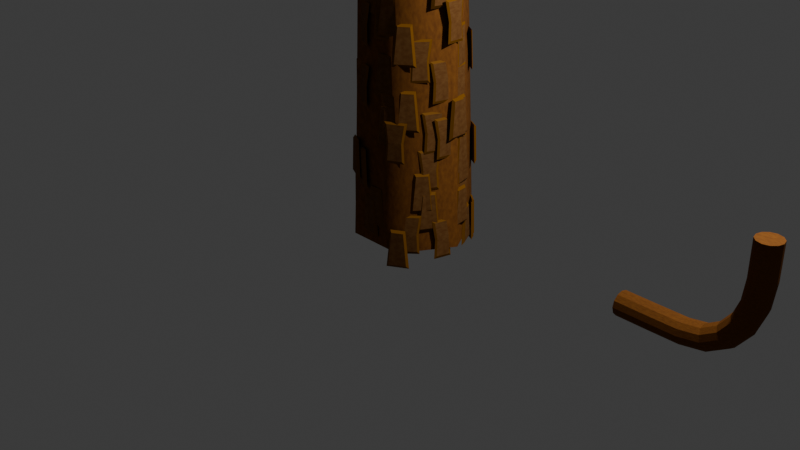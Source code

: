 # Source: Trees.blend  (saved by Blender 4.0.36; exported with 4.5.12 LTS)
import bpy
from mathutils import Matrix  # noqa: F401  (used for matrix-valued properties, if any)

bpy.ops.wm.read_factory_settings(use_empty=True)
scene = bpy.context.scene
scene.name = 'Scene'

# ---- collections
col_collection = bpy.data.collections.new('Collection'); scene.collection.children.link(col_collection)
col_trunkdetailchunks = bpy.data.collections.new('TrunkDetailChunks'); scene.collection.children.link(col_trunkdetailchunks)

# ---- materials (node trees are filled in below, after node groups)
mat_trunkvar1 = bpy.data.materials.new('TrunkVar1')
mat_trunkvar1.use_transparent_shadow = False
mat_trunkvar1_001 = bpy.data.materials.new('TrunkVar1.001')
mat_trunkvar1_001.use_transparent_shadow = False
mat_material = bpy.data.materials.new('Material')
mat_material.alpha_threshold = 0.0
mat_material.use_transparent_shadow = False
mat_material.roughness = 0.5
mat_material.line_color = (0.0, 0.0, 0.0, 1.0)

# ---- node groups
ng_geometry_nodes = bpy.data.node_groups.new('Geometry Nodes', 'GeometryNodeTree')
_s = ng_geometry_nodes.interface.new_socket(name='Geometry', in_out='OUTPUT', socket_type='NodeSocketGeometry')
_s = ng_geometry_nodes.interface.new_socket(name='Geometry', in_out='INPUT', socket_type='NodeSocketGeometry')
ng_geometry_nodes.is_modifier = True
# nodes of 'Geometry Nodes' reference scene objects; filled in after objects exist

# ---- material node trees
mat_trunkvar1.use_nodes = True; mat_trunkvar1.node_tree.nodes.clear()
_N = mat_trunkvar1.node_tree.nodes; _L = mat_trunkvar1.node_tree.links
n0 = _N.new('ShaderNodeTexNoise'); n0.name = 'Noise Texture'; n0.location = (-875, 494)
n0.inputs[2].default_value = 35.4
n1 = _N.new('ShaderNodeMapping'); n1.name = 'Mapping'; n1.location = (-1085, 512)
n1.inputs[3].default_value = (1.0, 1.0, 6.0)
n2 = _N.new('ShaderNodeBsdfPrincipled'); n2.name = 'Principled BSDF'; n2.location = (-334, 466)
n2.inputs[2].default_value = 0.8227
n2.inputs[3].default_value = 1.45
n2.inputs[13].default_value = 0.07727
n3 = _N.new('ShaderNodeOutputMaterial'); n3.name = 'Material Output'; n3.location = (-44, 466)
n4 = _N.new('ShaderNodeTexCoord'); n4.name = 'Texture Coordinate'; n4.location = (-1314, 512)
n5 = _N.new('ShaderNodeValToRGB'); n5.name = 'Color Ramp'; n5.location = (-659, 502)
while len(n5.color_ramp.elements) > 1: n5.color_ramp.elements.remove(n5.color_ramp.elements[-1])
n5.color_ramp.elements[0].position = 0.0; n5.color_ramp.elements[0].color = (0.08793, 0.02836, 0.006973, 1.0)
_e = n5.color_ramp.elements.new(1.0); _e.color = (0.2316, 0.08494, 0.01502, 1.0)
_L.new(n2.outputs[0], n3.inputs[0])
_L.new(n0.outputs[0], n5.inputs[0])
_L.new(n5.outputs[0], n2.inputs[0])
_L.new(n4.outputs[0], n1.inputs[0])
_L.new(n1.outputs[0], n0.inputs[0])
n3.is_active_output = True
mat_trunkvar1_001.use_nodes = True; mat_trunkvar1_001.node_tree.nodes.clear()
_N = mat_trunkvar1_001.node_tree.nodes; _L = mat_trunkvar1_001.node_tree.links
n0 = _N.new('ShaderNodeTexNoise'); n0.name = 'Noise Texture'; n0.location = (-875, 494)
n1 = _N.new('ShaderNodeMapping'); n1.name = 'Mapping'; n1.location = (-1085, 512)
n1.inputs[3].default_value = (1.0, 1.0, 6.0)
n2 = _N.new('ShaderNodeBsdfPrincipled'); n2.name = 'Principled BSDF'; n2.location = (-334, 466)
n2.inputs[2].default_value = 0.8227
n2.inputs[3].default_value = 1.45
n2.inputs[13].default_value = 0.07727
n3 = _N.new('ShaderNodeOutputMaterial'); n3.name = 'Material Output'; n3.location = (-44, 466)
n4 = _N.new('ShaderNodeTexCoord'); n4.name = 'Texture Coordinate'; n4.location = (-1314, 512)
n5 = _N.new('ShaderNodeValToRGB'); n5.name = 'Color Ramp'; n5.location = (-659, 502)
while len(n5.color_ramp.elements) > 1: n5.color_ramp.elements.remove(n5.color_ramp.elements[-1])
n5.color_ramp.elements[0].position = 0.0; n5.color_ramp.elements[0].color = (0.08793, 0.02836, 0.006973, 1.0)
_e = n5.color_ramp.elements.new(1.0); _e.color = (0.1828, 0.08624, 0.02524, 1.0)
_L.new(n2.outputs[0], n3.inputs[0])
_L.new(n0.outputs[0], n5.inputs[0])
_L.new(n5.outputs[0], n2.inputs[0])
_L.new(n4.outputs[0], n1.inputs[0])
_L.new(n1.outputs[0], n0.inputs[0])
n3.is_active_output = True
mat_material.use_nodes = True; mat_material.node_tree.nodes.clear()
_N = mat_material.node_tree.nodes; _L = mat_material.node_tree.links
n0 = _N.new('ShaderNodeOutputMaterial'); n0.name = 'Material Output'; n0.location = (300, 300)
n1 = _N.new('ShaderNodeBsdfPrincipled'); n1.name = 'Principled BSDF'; n1.location = (10, 300)
n1.inputs[0].default_value = (0.1622, 0.06103, 0.0, 1.0)
n1.inputs[2].default_value = 0.7136
n1.inputs[3].default_value = 1.45
n1.inputs[13].default_value = 0.1455
_L.new(n1.outputs[0], n0.inputs[0])
n0.is_active_output = True

# ---- world
world_world = bpy.data.worlds.new('World'); scene.world = world_world
world_world.use_nodes = True; world_world.node_tree.nodes.clear()
_N = world_world.node_tree.nodes; _L = world_world.node_tree.links
n0 = _N.new('ShaderNodeOutputWorld'); n0.name = 'World Output'; n0.location = (300, 300)
n1 = _N.new('ShaderNodeBackground'); n1.name = 'Background'; n1.location = (10, 300)
n1.inputs[0].default_value = (0.05088, 0.05088, 0.05088, 1.0)
_L.new(n1.outputs[0], n0.inputs[0])
n0.is_active_output = True
world_world.color = (0.05088, 0.05088, 0.05088)
world_world.use_sun_shadow = False
world_world.sun_shadow_jitter_overblur = 0.0

# ---- cameras
cam_camera = bpy.data.cameras.new('Camera')
cam_camera.clip_end = 100.0
cam_camera.ortho_scale = 7.314

# ---- lights
light_light = bpy.data.lights.new('Light', 'POINT')
light_light.transmission_factor = 0.0
light_light.use_soft_falloff = False
light_light.energy = 1000.0
light_light.shadow_soft_size = 0.1
light_light.shadow_maximum_resolution = 0.006
light_light.use_absolute_resolution = True

# ---- meshes
me_cylinder_003 = bpy.data.meshes.new('Cylinder.003')
me_cylinder_003.from_pydata([(0.0, 1.0, -1.0), (0.0, 1.0, 0.3374), (0.5, 0.866, -1.0), (0.5, 0.866, 0.3374), (0.866, 0.5, -1.0), (0.866, 0.5, 0.3374), (1.0, 0.0, -1.0), (1.0, 0.0, 0.3374), (0.866, -0.5, -1.0), (0.866, -0.5, 0.3374), (0.5, -0.866, -1.0), (0.5, -0.866, 0.3374), (0.0, -1.0, -1.0), (0.0, -1.0, 0.3374), (-0.5, -0.866, -1.0), (-0.5, -0.866, 0.3374), (-0.866, -0.5, -1.0), (-0.866, -0.5, 0.3374), (-1.0, 0.0, -1.0), (-1.0, 0.0, 0.3374), (-0.866, 0.5, -1.0), (-0.866, 0.5, 0.3374), (-0.5, 0.866, -1.0), (-0.5, 0.866, 0.3374), (-3.218e-08, 1.0, -2.62), (0.5, 0.866, -2.62), (0.866, 0.5, -2.62), (1.0, 0.0, -2.62), (0.866, -0.5, -2.62), (0.5, -0.866, -2.62), (-3.218e-08, -1.0, -2.62), (-0.5, -0.866, -2.62), (-0.866, -0.5, -2.62), (-1.0, 0.0, -2.62), (-0.866, 0.5, -2.62), (-0.5, 0.866, -2.62), (-5.122, 1.0, -8.757), (-5.121, 0.866, -9.257), (-5.119, 0.5, -9.623), (-5.119, -5.886e-07, -9.757), (-5.119, -0.5, -9.623), (-5.121, -0.866, -9.257), (-5.122, -1.0, -8.757), (-5.124, -0.866, -8.257), (-5.125, -0.5, -7.891), (-5.126, -6.654e-07, -7.757), (-5.125, 0.5, -7.891), (-5.124, 0.866, -8.257), (-7.91, 1.0, -8.778), (-7.908, 0.866, -9.278), (-7.907, 0.5, -9.644), (-7.907, -1.052e-06, -9.778), (-7.907, -0.5, -9.644), (-7.908, -0.866, -9.278), (-7.91, -1.0, -8.778), (-7.912, -0.866, -8.278), (-7.913, -0.5, -7.912), (-7.914, -1.129e-06, -7.778), (-7.913, 0.5, -7.912), (-7.912, 0.866, -8.278), (0.2756, 0.866, -4.66), (-0.4008, 0.866, -6.468), (-1.537, 0.866, -7.929), (-3.125, 0.866, -8.903), (0.6317, 0.5, -4.744), (-0.08109, 0.5, -6.646), (-1.293, 0.5, -8.202), (-2.995, 0.5, -9.246), (0.7621, -1.498e-09, -4.775), (0.03594, -5.936e-08, -6.712), (-1.204, -1.777e-07, -8.302), (-2.948, -3.567e-07, -9.371), (0.6317, -0.5, -4.744), (-0.08109, -0.5, -6.646), (-1.293, -0.5, -8.202), (-2.995, -0.5, -9.246), (0.2756, -0.866, -4.66), (-0.4008, -0.866, -6.468), (-1.537, -0.866, -7.929), (-3.125, -0.866, -8.903), (-0.2109, -1.0, -4.544), (-0.8376, -1.0, -6.225), (-1.871, -1.0, -7.557), (-3.302, -1.0, -8.436), (-0.6974, -0.866, -4.429), (-1.274, -0.866, -5.981), (-2.205, -0.866, -7.185), (-3.48, -0.866, -7.969), (-1.054, -0.5, -4.344), (-1.594, -0.5, -5.803), (-2.449, -0.5, -6.912), (-3.61, -0.5, -7.626), (-1.184, -5.743e-08, -4.313), (-1.711, -1.545e-07, -5.738), (-2.539, -2.87e-07, -6.812), (-3.657, -4.547e-07, -7.501), (-1.054, 0.5, -4.344), (-1.594, 0.5, -5.803), (-2.449, 0.5, -6.912), (-3.61, 0.5, -7.626), (-0.6974, 0.866, -4.429), (-1.274, 0.866, -5.981), (-2.205, 0.866, -7.185), (-3.48, 0.866, -7.969), (-3.302, 1.0, -8.436), (-1.871, 1.0, -7.557), (-0.8376, 1.0, -6.225), (-0.2109, 1.0, -4.544), (-10.49, 1.0, -8.778), (-10.48, 0.866, -9.278), (-10.48, 0.5, -9.644), (-10.48, -1.052e-06, -9.778), (-10.48, -0.5, -9.644), (-10.48, -0.866, -9.278), (-10.49, -1.0, -8.778), (-10.49, -0.866, -8.278), (-10.49, -0.5, -7.912), (-10.49, -1.129e-06, -7.778), (-10.49, 0.5, -7.912), (-10.49, 0.866, -8.278)], [], [(0, 1, 3, 2), (2, 3, 5, 4), (4, 5, 7, 6), (6, 7, 9, 8), (8, 9, 11, 10), (10, 11, 13, 12), (12, 13, 15, 14), (14, 15, 17, 16), (16, 17, 19, 18), (18, 19, 21, 20), (3, 1, 23, 21, 19, 17, 15, 13, 11, 9, 7, 5), (20, 21, 23, 22), (22, 23, 1, 0), (10, 12, 30, 29), (8, 10, 29, 28), (6, 8, 28, 27), (22, 0, 24, 35), (0, 2, 25, 24), (4, 6, 27, 26), (20, 22, 35, 34), (2, 4, 26, 25), (18, 20, 34, 33), (16, 18, 33, 32), (14, 16, 32, 31), (12, 14, 31, 30), (38, 39, 51, 50), (51, 52, 112, 111), (45, 46, 58, 57), (42, 43, 55, 54), (39, 40, 52, 51), (46, 47, 59, 58), (36, 37, 49, 48), (43, 44, 56, 55), (40, 41, 53, 52), (47, 36, 48, 59), (37, 38, 50, 49), (44, 45, 57, 56), (41, 42, 54, 53), (36, 47, 103, 104), (47, 46, 99, 103), (46, 45, 95, 99), (45, 44, 91, 95), (44, 43, 87, 91), (43, 42, 83, 87), (42, 41, 79, 83), (41, 40, 75, 79), (40, 39, 71, 75), (39, 38, 67, 71), (38, 37, 63, 67), (37, 36, 104, 63), (67, 63, 62, 66), (66, 62, 61, 65), (65, 61, 60, 64), (64, 60, 25, 26), (71, 67, 66, 70), (70, 66, 65, 69), (69, 65, 64, 68), (68, 64, 26, 27), (75, 71, 70, 74), (74, 70, 69, 73), (73, 69, 68, 72), (72, 68, 27, 28), (79, 75, 74, 78), (78, 74, 73, 77), (77, 73, 72, 76), (76, 72, 28, 29), (83, 79, 78, 82), (82, 78, 77, 81), (81, 77, 76, 80), (80, 76, 29, 30), (87, 83, 82, 86), (86, 82, 81, 85), (85, 81, 80, 84), (84, 80, 30, 31), (91, 87, 86, 90), (90, 86, 85, 89), (89, 85, 84, 88), (88, 84, 31, 32), (95, 91, 90, 94), (94, 90, 89, 93), (93, 89, 88, 92), (92, 88, 32, 33), (99, 95, 94, 98), (98, 94, 93, 97), (97, 93, 92, 96), (96, 92, 33, 34), (103, 99, 98, 102), (102, 98, 97, 101), (101, 97, 96, 100), (100, 96, 34, 35), (104, 103, 102, 105), (105, 102, 101, 106), (106, 101, 100, 107), (107, 100, 35, 24), (63, 104, 105, 62), (62, 105, 106, 61), (61, 106, 107, 60), (60, 107, 24, 25), (108, 109, 110, 111, 112, 113, 114, 115, 116, 117, 118, 119), (58, 59, 119, 118), (48, 49, 109, 108), (55, 56, 116, 115), (52, 53, 113, 112), (59, 48, 108, 119), (49, 50, 110, 109), (56, 57, 117, 116), (53, 54, 114, 113), (50, 51, 111, 110), (57, 58, 118, 117), (54, 55, 115, 114)])
_uv = me_cylinder_003.uv_layers.new(name='UVMap')
_uv.uv.foreach_set('vector', [1.0, 0.5, 1.0, 1.0, 0.9167, 1.0, 0.9167, 0.5, 0.9167, 0.5, 0.9167, 1.0, 0.8333, 1.0, 0.8333, 0.5, 0.8333, 0.5, 0.8333, 1.0, 0.75, 1.0, 0.75, 0.5, 0.75, 0.5, 0.75, 1.0, 0.6667, 1.0, 0.6667, 0.5, 0.6667, 0.5, 0.6667, 1.0, 0.5833, 1.0, 0.5833, 0.5, 0.5833, 0.5, 0.5833, 1.0, 0.5, 1.0, 0.5, 0.5, 0.5, 0.5, 0.5, 1.0, 0.4167, 1.0, 0.4167, 0.5, 0.4167, 0.5, 0.4167, 1.0, 0.3333, 1.0, 0.3333, 0.5, 0.3333, 0.5, 0.3333, 1.0, 0.25, 1.0, 0.25, 0.5, 0.25, 0.5, 0.25, 1.0, 0.1667, 1.0, 0.1667, 0.5, 0.37, 0.4578, 0.25, 0.49, 0.13, 0.4578, 0.04215, 0.37, 0.01, 0.25, 0.04215, 0.13, 0.13, 0.04215, 0.25, 0.01, 0.37, 0.04215, 0.4578, 0.13, 0.49, 0.25, 0.4578, 0.37, 0.1667, 0.5, 0.1667, 1.0, 0.08333, 1.0, 0.08333, 0.5, 0.08333, 0.5, 0.08333, 1.0, 7.451e-08, 1.0, 7.451e-08, 0.5, 0.5833, 0.5, 0.5, 0.5, 0.5, 0.5, 0.5833, 0.5, 0.6667, 0.5, 0.5833, 0.5, 0.5833, 0.5, 0.6667, 0.5, 0.75, 0.5, 0.6667, 0.5, 0.6667, 0.5, 0.75, 0.5, 0.08333, 0.5, 7.451e-08, 0.5, 7.451e-08, 0.5, 0.08333, 0.5, 1.0, 0.5, 0.9167, 0.5, 0.9167, 0.5, 1.0, 0.5, 0.8333, 0.5, 0.75, 0.5, 0.75, 0.5, 0.8333, 0.5, 0.1667, 0.5, 0.08333, 0.5, 0.08333, 0.5, 0.1667, 0.5, 0.9167, 0.5, 0.8333, 0.5, 0.8333, 0.5, 0.9167, 0.5, 0.25, 0.5, 0.1667, 0.5, 0.1667, 0.5, 0.25, 0.5, 0.3333, 0.5, 0.25, 0.5, 0.25, 0.5, 0.3333, 0.5, 0.4167, 0.5, 0.3333, 0.5, 0.3333, 0.5, 0.4167, 0.5, 0.5, 0.5, 0.4167, 0.5, 0.4167, 0.5, 0.5, 0.5, 0.8333, 0.5, 0.75, 0.5, 0.75, 0.5, 0.8333, 0.5, 0.75, 0.5, 0.6667, 0.5, 0.6667, 0.5, 0.75, 0.5, 0.25, 0.5, 0.1667, 0.5, 0.1667, 0.5, 0.25, 0.5, 0.5, 0.5, 0.4167, 0.5, 0.4167, 0.5, 0.5, 0.5, 0.75, 0.5, 0.6667, 0.5, 0.6667, 0.5, 0.75, 0.5, 0.1667, 0.5, 0.08333, 0.5, 0.08333, 0.5, 0.1667, 0.5, 1.0, 0.5, 0.9167, 0.5, 0.9167, 0.5, 1.0, 0.5, 0.4167, 0.5, 0.3333, 0.5, 0.3333, 0.5, 0.4167, 0.5, 0.6667, 0.5, 0.5833, 0.5, 0.5833, 0.5, 0.6667, 0.5, 0.08333, 0.5, 7.451e-08, 0.5, 7.451e-08, 0.5, 0.08333, 0.5, 0.9167, 0.5, 0.8333, 0.5, 0.8333, 0.5, 0.9167, 0.5, 0.3333, 0.5, 0.25, 0.5, 0.25, 0.5, 0.3333, 0.5, 0.5833, 0.5, 0.5, 0.5, 0.5, 0.5, 0.5833, 0.5, 7.451e-08, 0.5, 0.08333, 0.5, 0.08333, 0.5, 7.451e-08, 0.5, 0.08333, 0.5, 0.1667, 0.5, 0.1667, 0.5, 0.08333, 0.5, 0.1667, 0.5, 0.25, 0.5, 0.25, 0.5, 0.1667, 0.5, 0.25, 0.5, 0.3333, 0.5, 0.3333, 0.5, 0.25, 0.5, 0.3333, 0.5, 0.4167, 0.5, 0.4167, 0.5, 0.3333, 0.5, 0.4167, 0.5, 0.5, 0.5, 0.5, 0.5, 0.4167, 0.5, 0.5, 0.5, 0.5833, 0.5, 0.5833, 0.5, 0.5, 0.5, 0.5833, 0.5, 0.6667, 0.5, 0.6667, 0.5, 0.5833, 0.5, 0.6667, 0.5, 0.75, 0.5, 0.75, 0.5, 0.6667, 0.5, 0.75, 0.5, 0.8333, 0.5, 0.8333, 0.5, 0.75, 0.5, 0.8333, 0.5, 0.9167, 0.5, 0.9167, 0.5, 0.8333, 0.5, 0.9167, 0.5, 1.0, 0.5, 1.0, 0.5, 0.9167, 0.5, 0.8333, 0.5, 0.9167, 0.5, 0.9167, 0.5, 0.8333, 0.5, 0.8333, 0.5, 0.9167, 0.5, 0.9167, 0.5, 0.8333, 0.5, 0.8333, 0.5, 0.9167, 0.5, 0.9167, 0.5, 0.8333, 0.5, 0.8333, 0.5, 0.9167, 0.5, 0.9167, 0.5, 0.8333, 0.5, 0.75, 0.5, 0.8333, 0.5, 0.8333, 0.5, 0.75, 0.5, 0.75, 0.5, 0.8333, 0.5, 0.8333, 0.5, 0.75, 0.5, 0.75, 0.5, 0.8333, 0.5, 0.8333, 0.5, 0.75, 0.5, 0.75, 0.5, 0.8333, 0.5, 0.8333, 0.5, 0.75, 0.5, 0.6667, 0.5, 0.75, 0.5, 0.75, 0.5, 0.6667, 0.5, 0.6667, 0.5, 0.75, 0.5, 0.75, 0.5, 0.6667, 0.5, 0.6667, 0.5, 0.75, 0.5, 0.75, 0.5, 0.6667, 0.5, 0.6667, 0.5, 0.75, 0.5, 0.75, 0.5, 0.6667, 0.5, 0.5833, 0.5, 0.6667, 0.5, 0.6667, 0.5, 0.5833, 0.5, 0.5833, 0.5, 0.6667, 0.5, 0.6667, 0.5, 0.5833, 0.5, 0.5833, 0.5, 0.6667, 0.5, 0.6667, 0.5, 0.5833, 0.5, 0.5833, 0.5, 0.6667, 0.5, 0.6667, 0.5, 0.5833, 0.5, 0.5, 0.5, 0.5833, 0.5, 0.5833, 0.5, 0.5, 0.5, 0.5, 0.5, 0.5833, 0.5, 0.5833, 0.5, 0.5, 0.5, 0.5, 0.5, 0.5833, 0.5, 0.5833, 0.5, 0.5, 0.5, 0.5, 0.5, 0.5833, 0.5, 0.5833, 0.5, 0.5, 0.5, 0.4167, 0.5, 0.5, 0.5, 0.5, 0.5, 0.4167, 0.5, 0.4167, 0.5, 0.5, 0.5, 0.5, 0.5, 0.4167, 0.5, 0.4167, 0.5, 0.5, 0.5, 0.5, 0.5, 0.4167, 0.5, 0.4167, 0.5, 0.5, 0.5, 0.5, 0.5, 0.4167, 0.5, 0.3333, 0.5, 0.4167, 0.5, 0.4167, 0.5, 0.3333, 0.5, 0.3333, 0.5, 0.4167, 0.5, 0.4167, 0.5, 0.3333, 0.5, 0.3333, 0.5, 0.4167, 0.5, 0.4167, 0.5, 0.3333, 0.5, 0.3333, 0.5, 0.4167, 0.5, 0.4167, 0.5, 0.3333, 0.5, 0.25, 0.5, 0.3333, 0.5, 0.3333, 0.5, 0.25, 0.5, 0.25, 0.5, 0.3333, 0.5, 0.3333, 0.5, 0.25, 0.5, 0.25, 0.5, 0.3333, 0.5, 0.3333, 0.5, 0.25, 0.5, 0.25, 0.5, 0.3333, 0.5, 0.3333, 0.5, 0.25, 0.5, 0.1667, 0.5, 0.25, 0.5, 0.25, 0.5, 0.1667, 0.5, 0.1667, 0.5, 0.25, 0.5, 0.25, 0.5, 0.1667, 0.5, 0.1667, 0.5, 0.25, 0.5, 0.25, 0.5, 0.1667, 0.5, 0.1667, 0.5, 0.25, 0.5, 0.25, 0.5, 0.1667, 0.5, 0.08333, 0.5, 0.1667, 0.5, 0.1667, 0.5, 0.08333, 0.5, 0.08333, 0.5, 0.1667, 0.5, 0.1667, 0.5, 0.08333, 0.5, 0.08333, 0.5, 0.1667, 0.5, 0.1667, 0.5, 0.08333, 0.5, 0.08333, 0.5, 0.1667, 0.5, 0.1667, 0.5, 0.08333, 0.5, 7.451e-08, 0.5, 0.08333, 0.5, 0.08333, 0.5, 7.451e-08, 0.5, 7.451e-08, 0.5, 0.08333, 0.5, 0.08333, 0.5, 7.451e-08, 0.5, 7.451e-08, 0.5, 0.08333, 0.5, 0.08333, 0.5, 7.451e-08, 0.5, 7.451e-08, 0.5, 0.08333, 0.5, 0.08333, 0.5, 7.451e-08, 0.5, 0.9167, 0.5, 1.0, 0.5, 1.0, 0.5, 0.9167, 0.5, 0.9167, 0.5, 1.0, 0.5, 1.0, 0.5, 0.9167, 0.5, 0.9167, 0.5, 1.0, 0.5, 1.0, 0.5, 0.9167, 0.5, 0.9167, 0.5, 1.0, 0.5, 1.0, 0.5, 0.9167, 0.5, 0.75, 0.49, 0.87, 0.4578, 0.9578, 0.37, 0.99, 0.25, 0.9578, 0.13, 0.87, 0.04215, 0.75, 0.01, 0.63, 0.04215, 0.5422, 0.13, 0.51, 0.25, 0.5422, 0.37, 0.63, 0.4578, 0.1667, 0.5, 0.08333, 0.5, 0.08333, 0.5, 0.1667, 0.5, 1.0, 0.5, 0.9167, 0.5, 0.9167, 0.5, 1.0, 0.5, 0.4167, 0.5, 0.3333, 0.5, 0.3333, 0.5, 0.4167, 0.5, 0.6667, 0.5, 0.5833, 0.5, 0.5833, 0.5, 0.6667, 0.5, 0.08333, 0.5, 7.451e-08, 0.5, 7.451e-08, 0.5, 0.08333, 0.5, 0.9167, 0.5, 0.8333, 0.5, 0.8333, 0.5, 0.9167, 0.5, 0.3333, 0.5, 0.25, 0.5, 0.25, 0.5, 0.3333, 0.5, 0.5833, 0.5, 0.5, 0.5, 0.5, 0.5, 0.5833, 0.5, 0.8333, 0.5, 0.75, 0.5, 0.75, 0.5, 0.8333, 0.5, 0.25, 0.5, 0.1667, 0.5, 0.1667, 0.5, 0.25, 0.5, 0.5, 0.5, 0.4167, 0.5, 0.4167, 0.5, 0.5, 0.5])
me_cylinder_003.materials.append(mat_trunkvar1)
me_cylinder_003.update()
me_plane = bpy.data.meshes.new('Plane')
me_plane.from_pydata([(-0.4706, -0.9834, 0.01291), (0.459, -0.9834, 0.01291), (-0.5622, 1.0, -9.721e-17), (0.5557, 1.0, 9.865e-17), (-0.4143, 0.007269, 0.01975), (0.3995, 0.007269, 0.01975), (-0.3196, 0.007431, 0.04802), (-0.3629, -0.854, 0.04276), (0.3515, -0.854, 0.04276), (0.3057, 0.007431, 0.04802), (0.4258, 0.8977, 0.03284), (-0.4333, 0.8977, 0.03284)], [], [(4, 2, 3, 5, 1, 0), (6, 7, 8, 9, 10, 11), (2, 4, 6, 11), (5, 3, 10, 9), (4, 0, 7, 6), (1, 5, 9, 8), (3, 2, 11, 10), (0, 1, 8, 7)])
me_plane.polygons.foreach_set('material_index', [0, 0, 1, 1, 1, 1, 1, 1])
_uv = me_plane.uv_layers.new(name='UVMap')
_uv.uv.foreach_set('vector', [0.0, 0.0, 0.0, 0.0, 0.0, 0.0, 0.0, 0.0, 0.0, 0.0, 0.0, 0.0, 0.0, 0.0, 0.0, 0.0, 0.0, 0.0, 0.0, 0.0, 0.0, 0.0, 0.0, 0.0, 0.0, 0.0, 0.0, 0.0, 0.0, 0.0, 0.0, 0.0, 0.0, 0.0, 0.0, 0.0, 0.0, 0.0, 0.0, 0.0, 0.0, 0.0, 0.0, 0.0, 0.0, 0.0, 0.0, 0.0, 0.0, 0.0, 0.0, 0.0, 0.0, 0.0, 0.0, 0.0, 0.0, 0.0, 0.0, 0.0, 0.0, 0.0, 0.0, 0.0, 0.0, 0.0, 0.0, 0.0, 0.0, 0.0, 0.0, 0.0])
me_plane.materials.append(mat_trunkvar1_001)
me_plane.materials.append(mat_material)
me_plane.update()
me_plane_001 = bpy.data.meshes.new('Plane.001')
me_plane_001.from_pydata([(-0.5622, -1.0, -9.721e-17), (0.5557, -1.0, 9.865e-17), (-0.3688, 0.9748, 0.02716), (0.3575, 0.9748, 0.02716), (-0.2926, 0.8614, 0.08861), (-0.4456, -0.849, 0.06713), (0.4386, -0.849, 0.06713), (0.2818, 0.8614, 0.08861)], [], [(2, 3, 1, 0), (4, 5, 6, 7), (1, 3, 7, 6), (2, 0, 5, 4), (3, 2, 4, 7), (0, 1, 6, 5)])
me_plane_001.polygons.foreach_set('material_index', [0, 1, 0, 0, 0, 0])
_uv = me_plane_001.uv_layers.new(name='UVMap')
_uv.uv.foreach_set('vector', [0.0, 0.0, 0.0, 0.0, 0.0, 0.0, 0.0, 0.0, 0.0, 0.0, 0.0, 0.0, 0.0, 0.0, 0.0, 0.0, 0.0, 0.0, 0.0, 0.0, 0.0, 0.0, 0.0, 0.0, 0.0, 0.0, 0.0, 0.0, 0.0, 0.0, 0.0, 0.0, 0.0, 0.0, 0.0, 0.0, 0.0, 0.0, 0.0, 0.0, 0.0, 0.0, 0.0, 0.0, 0.0, 0.0, 0.0, 0.0])
me_plane_001.materials.append(mat_material)
me_plane_001.materials.append(mat_trunkvar1_001)
me_plane_001.update()

# ---- curves / text
cu_beziercurve = bpy.data.curves.new('BezierCurve', 'CURVE')
cu_beziercurve.dimensions = '3D'
_sp = cu_beziercurve.splines.new('BEZIER'); _sp.bezier_points.add(2)
_sp.bezier_points.foreach_set('co', [0.2183, 1.157e-09, -0.008608, 0.4621, -1.394e-06, 10.38, 0.8522, -1.735e-06, 12.91])
_sp.bezier_points.foreach_set('handle_left', [0.2183, 4.665e-07, -3.472, -0.009566, -9.334e-07, 6.947, 0.4787, -1.685e-06, 12.54])
_sp.bezier_points.foreach_set('handle_right', [0.2183, -4.642e-07, 3.455, 0.5341, -1.465e-06, 10.9, 1.226, -1.785e-06, 13.29])
for _p, _l, _r in zip(_sp.bezier_points, ['ALIGNED', 'ALIGNED', 'ALIGNED'], ['ALIGNED', 'ALIGNED', 'ALIGNED']): _p.handle_left_type = _l; _p.handle_right_type = _r
_sp.order_u = 0
_sp.order_v = 0
cu_beziercurve.materials.append(mat_trunkvar1)
cu_beziercurve.use_path = True
cu_beziercurve.fill_mode = 'FULL'

# ---- objects
ob_cylinder = bpy.data.objects.new('Cylinder', me_cylinder_003)
ob_light = bpy.data.objects.new('Light', light_light)
ob_camera = bpy.data.objects.new('Camera', cam_camera)
ob_beziercurve = bpy.data.objects.new('BezierCurve', cu_beziercurve)
ob_plane = bpy.data.objects.new('Plane', me_plane)
ob_plane_001 = bpy.data.objects.new('Plane.001', me_plane_001)
_N = ng_geometry_nodes.nodes; _L = ng_geometry_nodes.links
n0 = _N.new('NodeGroupInput'); n0.name = 'Group Input'; n0.location = (-1462, 596)
n1 = _N.new('GeometryNodeSetCurveRadius'); n1.name = 'Set Curve Radius'; n1.location = (-1022, 570)
n2 = _N.new('GeometryNodeSplineParameter'); n2.name = 'Spline Parameter'; n2.location = (-1562, 459)
n3 = _N.new('ShaderNodeValToRGB'); n3.name = 'Color Ramp'; n3.location = (-1342, 476)
while len(n3.color_ramp.elements) > 1: n3.color_ramp.elements.remove(n3.color_ramp.elements[-1])
n3.color_ramp.elements[0].position = 0.0; n3.color_ramp.elements[0].color = (1.0, 1.0, 1.0, 1.0)
_e = n3.color_ramp.elements.new(0.3091); _e.color = (0.4123, 0.4123, 0.4123, 1.0)
n4 = _N.new('GeometryNodeCurvePrimitiveCircle'); n4.name = 'Curve Circle'; n4.location = (-1020, 329)
n4.inputs[0].default_value = 6
n4.inputs[4].default_value = 0.6
n5 = _N.new('GeometryNodeCurveToMesh'); n5.name = 'Curve to Mesh'; n5.location = (-802, 474)
n6 = _N.new('GeometryNodeSetMaterial'); n6.name = 'Set Material'; n6.location = (-582, 513)
n6.inputs[2].default_value = mat_trunkvar1
n7 = _N.new('GeometryNodeDistributePointsOnFaces'); n7.name = 'Distribute Points on Faces'; n7.location = (-530, 351)
n7.inputs[6].default_value = 32
n8 = _N.new('GeometryNodeCollectionInfo'); n8.name = 'Collection Info'; n8.location = (-331, 64)
n8.inputs[0].default_value = col_trunkdetailchunks
n8.inputs[1].default_value = True
n8.inputs[2].default_value = True
n9 = _N.new('FunctionNodeRotateEuler'); n9.name = 'Rotate Euler'; n9.location = (-324, 307)
n9.space = 'LOCAL'
n10 = _N.new('NodeGroupOutput'); n10.name = 'Group Output'; n10.location = (60, 583)
n11 = _N.new('GeometryNodeJoinGeometry'); n11.name = 'Join Geometry'; n11.location = (-121, 561)
n12 = _N.new('GeometryNodeInstanceOnPoints'); n12.name = 'Instance on Points'; n12.location = (-131, 390)
n12.inputs[3].default_value = True
n12.inputs[6].default_value = (0.2, 0.2, 0.4)
n13 = _N.new('GeometryNodeInputNamedAttribute'); n13.name = 'Named Attribute'; n13.location = (-827, 474)
n13.inputs[0].default_value = 'radius'
n14 = _N.new('GeometryNodeSwitch'); n14.name = 'Switch'; n14.location = (-827, 474)
n14.input_type = 'FLOAT'
n14.inputs[1].default_value = 1.0
_L.new(n1.outputs[0], n5.inputs[0])
_L.new(n4.outputs[0], n5.inputs[1])
_L.new(n5.outputs[0], n6.inputs[0])
_L.new(n0.outputs[0], n1.inputs[0])
_L.new(n3.outputs[0], n1.inputs[2])
_L.new(n2.outputs[0], n3.inputs[0])
_L.new(n5.outputs[0], n7.inputs[0])
_L.new(n7.outputs[0], n12.inputs[0])
_L.new(n6.outputs[0], n11.inputs[0])
_L.new(n12.outputs[0], n11.inputs[0])
_L.new(n11.outputs[0], n10.inputs[0])
_L.new(n7.outputs[2], n9.inputs[0])
_L.new(n9.outputs[0], n12.inputs[5])
_L.new(n8.outputs[0], n12.inputs[2])
_L.new(n13.outputs[1], n14.inputs[0])
_L.new(n13.outputs[0], n14.inputs[2])
_L.new(n14.outputs[0], n5.inputs[2])
n10.is_active_output = True

# ---- transforms, parenting, visibility, modifiers, constraints
ob_cylinder.location = (3.874, 0.166, 1.119)
ob_cylinder.scale = (0.1194, 0.1194, 0.1194)
ob_light.location = (4.07, 0.8166, 5.043)
ob_light.rotation_euler = (0.6503, 0.05522, 1.866)
ob_light.scale = (0.6244, 0.6244, 0.6244)
ob_light.lock_rotations_4d = False
ob_light.empty_display_type = 'ARROWS'
ob_light.color = (0.0, 0.0, 0.0, 0.0)
ob_light.lineart.crease_threshold = 0.0
ob_camera.location = (7.359, -6.926, 4.958)
ob_camera.rotation_euler = (1.109, 0.0, 0.8149)
ob_camera.lock_rotations_4d = False
ob_camera.empty_display_type = 'ARROWS'
ob_camera.color = (0.0, 0.0, 0.0, 0.0)
ob_camera.display_type = 'WIRE'
ob_camera.lineart.crease_threshold = 0.0
ob_beziercurve.location = (0.0, 0.0, 0.0)
_m = ob_beziercurve.modifiers.new('GeometryNodes', 'NODES')
_m.node_group = ng_geometry_nodes
ob_plane.location = (-4.639, -6.188e-07, 4.605)
ob_plane.rotation_euler = (1.571, -2.22e-16, -2.22e-16)
ob_plane.scale = (0.0885, 0.1068, 0.1491)
ob_plane_001.location = (-4.426, -6.188e-07, 4.605)
ob_plane_001.rotation_euler = (1.571, -2.22e-16, -2.22e-16)
ob_plane_001.scale = (0.08845, 0.1209, 0.1491)

# ---- collection membership
scene.collection.objects.link(ob_cylinder)
col_collection.objects.link(ob_light)
col_collection.objects.link(ob_camera)
col_collection.objects.link(ob_beziercurve)
col_trunkdetailchunks.objects.link(ob_plane)
col_trunkdetailchunks.objects.link(ob_plane_001)

# ---- scene / render settings (as saved in the file)
scene.camera = ob_camera
scene.frame_start = 1; scene.frame_end = 250; scene.frame_set(92)
scene.render.engine = 'BLENDER_EEVEE_NEXT'
scene.cycles.sampling_pattern = 'TABULATED_SOBOL'
bpy.context.view_layer.update()
